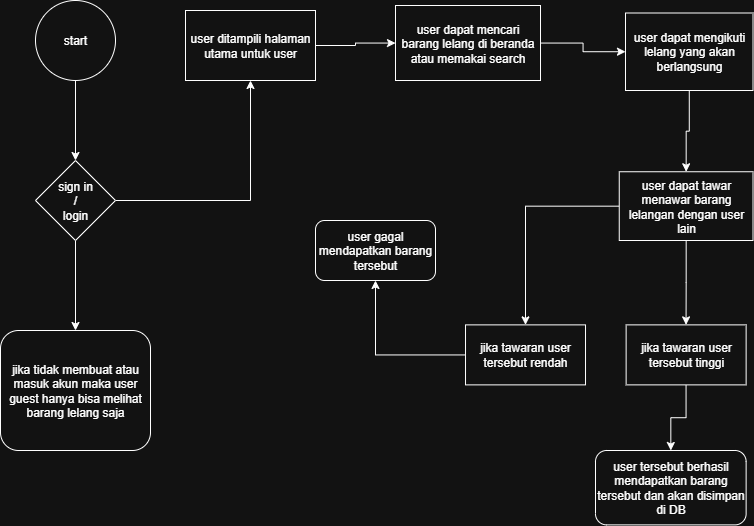

The diagram above was exported from draw.io. Its source (the exported page's mxGraphModel, read from the mxfile embedded in the PNG):
<mxGraphModel dx="1098" dy="591" grid="1" gridSize="10" guides="1" tooltips="1" connect="1" arrows="1" fold="1" page="1" pageScale="1" pageWidth="827" pageHeight="1169" math="0" shadow="0">
  <root>
    <mxCell id="0" />
    <mxCell id="1" parent="0" />
    <mxCell id="j6MoWO53XmR2VAkQxHSW-3" value="" style="edgeStyle=orthogonalEdgeStyle;rounded=0;orthogonalLoop=1;jettySize=auto;html=1;" edge="1" parent="1" source="j6MoWO53XmR2VAkQxHSW-1" target="j6MoWO53XmR2VAkQxHSW-2">
      <mxGeometry relative="1" as="geometry" />
    </mxCell>
    <mxCell id="j6MoWO53XmR2VAkQxHSW-1" value="start" style="ellipse;whiteSpace=wrap;html=1;aspect=fixed;" vertex="1" parent="1">
      <mxGeometry x="80" y="40" width="80" height="80" as="geometry" />
    </mxCell>
    <mxCell id="j6MoWO53XmR2VAkQxHSW-5" value="" style="edgeStyle=orthogonalEdgeStyle;rounded=0;orthogonalLoop=1;jettySize=auto;html=1;" edge="1" parent="1" source="j6MoWO53XmR2VAkQxHSW-2" target="j6MoWO53XmR2VAkQxHSW-4">
      <mxGeometry relative="1" as="geometry" />
    </mxCell>
    <mxCell id="j6MoWO53XmR2VAkQxHSW-8" value="" style="edgeStyle=orthogonalEdgeStyle;rounded=0;orthogonalLoop=1;jettySize=auto;html=1;" edge="1" parent="1" source="j6MoWO53XmR2VAkQxHSW-2" target="j6MoWO53XmR2VAkQxHSW-7">
      <mxGeometry relative="1" as="geometry" />
    </mxCell>
    <mxCell id="j6MoWO53XmR2VAkQxHSW-2" value="sign in&lt;div&gt;/&lt;/div&gt;&lt;div&gt;login&lt;/div&gt;" style="rhombus;whiteSpace=wrap;html=1;" vertex="1" parent="1">
      <mxGeometry x="80" y="200" width="80" height="80" as="geometry" />
    </mxCell>
    <mxCell id="j6MoWO53XmR2VAkQxHSW-4" value="jika tidak membuat atau masuk akun maka user guest hanya bisa melihat barang lelang saja" style="rounded=1;whiteSpace=wrap;html=1;" vertex="1" parent="1">
      <mxGeometry x="45" y="370" width="150" height="120" as="geometry" />
    </mxCell>
    <mxCell id="j6MoWO53XmR2VAkQxHSW-10" value="" style="edgeStyle=orthogonalEdgeStyle;rounded=0;orthogonalLoop=1;jettySize=auto;html=1;" edge="1" parent="1" source="j6MoWO53XmR2VAkQxHSW-7" target="j6MoWO53XmR2VAkQxHSW-9">
      <mxGeometry relative="1" as="geometry" />
    </mxCell>
    <mxCell id="j6MoWO53XmR2VAkQxHSW-7" value="user ditampili halaman utama untuk user" style="whiteSpace=wrap;html=1;" vertex="1" parent="1">
      <mxGeometry x="230" y="50" width="130" height="70" as="geometry" />
    </mxCell>
    <mxCell id="j6MoWO53XmR2VAkQxHSW-14" value="" style="edgeStyle=orthogonalEdgeStyle;rounded=0;orthogonalLoop=1;jettySize=auto;html=1;" edge="1" parent="1" source="j6MoWO53XmR2VAkQxHSW-9" target="j6MoWO53XmR2VAkQxHSW-13">
      <mxGeometry relative="1" as="geometry" />
    </mxCell>
    <mxCell id="j6MoWO53XmR2VAkQxHSW-9" value="&lt;div&gt;&lt;span style=&quot;background-color: transparent; color: light-dark(rgb(0, 0, 0), rgb(255, 255, 255));&quot;&gt;user dapat mencari barang lelang di beranda atau memakai search&lt;/span&gt;&lt;/div&gt;" style="whiteSpace=wrap;html=1;" vertex="1" parent="1">
      <mxGeometry x="440" y="45" width="145" height="75" as="geometry" />
    </mxCell>
    <mxCell id="j6MoWO53XmR2VAkQxHSW-30" value="" style="edgeStyle=orthogonalEdgeStyle;rounded=0;orthogonalLoop=1;jettySize=auto;html=1;" edge="1" parent="1" source="j6MoWO53XmR2VAkQxHSW-13" target="j6MoWO53XmR2VAkQxHSW-20">
      <mxGeometry relative="1" as="geometry" />
    </mxCell>
    <mxCell id="j6MoWO53XmR2VAkQxHSW-13" value="user dapat mengikuti lelang yang akan berlangsung" style="whiteSpace=wrap;html=1;" vertex="1" parent="1">
      <mxGeometry x="670" y="52.5" width="127.5" height="77.5" as="geometry" />
    </mxCell>
    <mxCell id="j6MoWO53XmR2VAkQxHSW-23" value="" style="edgeStyle=orthogonalEdgeStyle;rounded=0;orthogonalLoop=1;jettySize=auto;html=1;" edge="1" parent="1" source="j6MoWO53XmR2VAkQxHSW-20" target="j6MoWO53XmR2VAkQxHSW-22">
      <mxGeometry relative="1" as="geometry" />
    </mxCell>
    <mxCell id="j6MoWO53XmR2VAkQxHSW-25" value="" style="edgeStyle=orthogonalEdgeStyle;rounded=0;orthogonalLoop=1;jettySize=auto;html=1;" edge="1" parent="1" source="j6MoWO53XmR2VAkQxHSW-20" target="j6MoWO53XmR2VAkQxHSW-24">
      <mxGeometry relative="1" as="geometry" />
    </mxCell>
    <mxCell id="j6MoWO53XmR2VAkQxHSW-20" value="user dapat tawar menawar barang lelangan dengan user lain" style="whiteSpace=wrap;html=1;" vertex="1" parent="1">
      <mxGeometry x="663.75" y="211.25" width="133.75" height="68.75" as="geometry" />
    </mxCell>
    <mxCell id="j6MoWO53XmR2VAkQxHSW-29" value="" style="edgeStyle=orthogonalEdgeStyle;rounded=0;orthogonalLoop=1;jettySize=auto;html=1;" edge="1" parent="1" source="j6MoWO53XmR2VAkQxHSW-22" target="j6MoWO53XmR2VAkQxHSW-28">
      <mxGeometry relative="1" as="geometry" />
    </mxCell>
    <mxCell id="j6MoWO53XmR2VAkQxHSW-22" value="jika tawaran user tersebut tinggi" style="whiteSpace=wrap;html=1;" vertex="1" parent="1">
      <mxGeometry x="670.625" y="364.375" width="120" height="60" as="geometry" />
    </mxCell>
    <mxCell id="j6MoWO53XmR2VAkQxHSW-27" value="" style="edgeStyle=orthogonalEdgeStyle;rounded=0;orthogonalLoop=1;jettySize=auto;html=1;" edge="1" parent="1" source="j6MoWO53XmR2VAkQxHSW-24" target="j6MoWO53XmR2VAkQxHSW-26">
      <mxGeometry relative="1" as="geometry" />
    </mxCell>
    <mxCell id="j6MoWO53XmR2VAkQxHSW-24" value="jika tawaran user tersebut rendah" style="whiteSpace=wrap;html=1;" vertex="1" parent="1">
      <mxGeometry x="510.005" y="364.375" width="120" height="60" as="geometry" />
    </mxCell>
    <mxCell id="j6MoWO53XmR2VAkQxHSW-26" value="user gagal mendapatkan barang tersebut" style="rounded=1;whiteSpace=wrap;html=1;" vertex="1" parent="1">
      <mxGeometry x="359.995" y="260.005" width="120" height="60" as="geometry" />
    </mxCell>
    <mxCell id="j6MoWO53XmR2VAkQxHSW-28" value="user tersebut berhasil mendapatkan barang tersebut dan akan disimpan di DB" style="rounded=1;whiteSpace=wrap;html=1;" vertex="1" parent="1">
      <mxGeometry x="640" y="490" width="150.63" height="74.38" as="geometry" />
    </mxCell>
  </root>
</mxGraphModel>